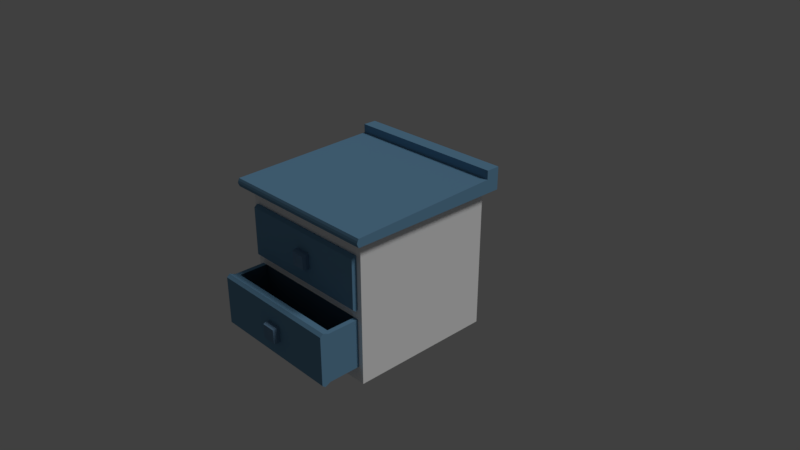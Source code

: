 # Source: Counter_2_Open_drawers.blend  (saved by Blender 2.79.0; exported with 4.5.12 LTS)
import bpy
from mathutils import Matrix  # noqa: F401  (used for matrix-valued properties, if any)

bpy.ops.wm.read_factory_settings(use_empty=True)
scene = bpy.context.scene
scene.name = 'Scene'

# ---- collections
col_collection_1 = bpy.data.collections.new('Collection 1'); scene.collection.children.link(col_collection_1)

# ---- materials (node trees are filled in below, after node groups)
mat_counter_top = bpy.data.materials.new('Counter_top')
mat_counter_top.alpha_threshold = 0.0
mat_counter_top.use_transparent_shadow = False
mat_counter_top.diffuse_color = (0.156, 0.328, 0.4969, 1.0)
mat_counter_top.roughness = 0.5
mat_counter_top.line_color = (0.0, 0.0, 0.0, 1.0)
mat_drawer_in = bpy.data.materials.new('Drawer_In')
mat_drawer_in.alpha_threshold = 0.0
mat_drawer_in.use_transparent_shadow = False
mat_drawer_in.diffuse_color = (0.04817, 0.1022, 0.1559, 1.0)
mat_drawer_in.roughness = 0.5
mat_handler = bpy.data.materials.new('Handler')
mat_handler.alpha_threshold = 0.0
mat_handler.use_transparent_shadow = False
mat_handler.diffuse_color = (0.1668, 0.2948, 0.448, 1.0)
mat_handler.roughness = 0.5
mat_handler.specular_intensity = 0.6583
mat_counter = bpy.data.materials.new('Counter')
mat_counter.alpha_threshold = 0.0
mat_counter.use_transparent_shadow = False
mat_counter.diffuse_color = (1.0, 1.0, 1.0, 1.0)
mat_counter.roughness = 0.5
mat_counter.specular_intensity = 0.2059

# ---- material node trees

# ---- world
world_world = bpy.data.worlds.new('World'); scene.world = world_world
world_world.color = (0.05088, 0.05088, 0.05088)
world_world.use_sun_shadow = False
world_world.sun_shadow_jitter_overblur = 0.0
world_world.cycles.sampling_method = 'MANUAL'

# ---- cameras
cam_camera = bpy.data.cameras.new('Camera')
cam_camera.clip_end = 100.0
cam_camera.lens = 35.0
cam_camera.sensor_width = 32.0
cam_camera.sensor_height = 18.0
cam_camera.ortho_scale = 7.314
cam_camera.dof.focus_distance = 0.0
cam_camera.dof.aperture_fstop = 128.0

# ---- lights
light_lamp = bpy.data.lights.new('Lamp', 'SUN')
light_lamp.transmission_factor = 0.0
light_lamp.cutoff_distance = 30.0
light_lamp.angle = 0.1993
light_lamp.energy = 1.0
light_lamp.shadow_buffer_clip_start = 1.001
light_lamp.shadow_soft_size = 0.1
light_lamp.shadow_cascade_max_distance = 1000.0

# ---- meshes
me_cube_010 = bpy.data.meshes.new('Cube.010')
me_cube_010.from_pydata([(-1.0, -1.0, -1.0), (-1.0, -1.0, 1.0), (-1.0, 1.0, -1.0), (-1.0, 1.0, 1.0), (1.0, -1.0, -1.0), (1.0, -1.0, 1.0), (1.0, 1.0, -1.0), (1.0, 1.0, 1.0), (-1.0, -0.3231, -1.106), (-1.0, -0.3231, 1.106), (1.0, -0.3231, -1.106), (1.0, -0.3231, 1.106), (-1.0, -1.0, 0.0), (-1.0, 1.0, 0.0), (1.0, 1.0, 0.0), (1.0, -1.0, 0.0), (1.0, -0.3231, 0.0), (-1.0, -0.3231, 0.0), (-1.0, 8.85, -1.0), (-1.0, 8.85, 1.0), (1.0, 8.85, -1.0), (1.0, 8.85, 1.0), (-1.0, 8.85, 0.0), (1.0, 8.85, 0.0), (-0.9304, 1.55, 1.0), (0.9304, 1.55, 1.0), (-0.9304, 8.299, 1.0), (0.9304, 8.299, 1.0), (-0.9304, 1.55, -0.5981), (0.9304, 1.55, -0.5981), (-0.9304, 8.299, -0.5981), (0.9304, 8.299, -0.5981)], [], [(17, 9, 3, 13), (2, 13, 22, 18), (16, 11, 5, 15), (15, 5, 1, 12), (8, 10, 4, 0), (11, 9, 1, 5), (7, 3, 9, 11), (2, 6, 10, 8), (14, 7, 11, 16), (12, 1, 9, 17), (0, 12, 17, 8), (6, 14, 16, 10), (4, 15, 12, 0), (10, 16, 15, 4), (3, 7, 25, 24), (8, 17, 13, 2), (22, 19, 21, 23), (18, 22, 23, 20), (13, 3, 19, 22), (14, 6, 20, 23), (6, 2, 18, 20), (7, 14, 23, 21), (26, 24, 28, 30), (21, 19, 26, 27), (7, 21, 27, 25), (19, 3, 24, 26), (28, 29, 31, 30), (25, 27, 31, 29), (27, 26, 30, 31), (24, 25, 29, 28)])
me_cube_010.polygons.foreach_set('material_index', [0, 0, 0, 0, 0, 0, 0, 0, 0, 0, 0, 0, 0, 0, 0, 0, 0, 0, 0, 0, 0, 0, 1, 0, 0, 0, 1, 1, 1, 1])
me_cube_010.materials.append(mat_counter_top)
me_cube_010.materials.append(mat_drawer_in)
me_cube_010.use_remesh_preserve_volume = False
me_cube_010.use_remesh_preserve_attributes = False
me_cube_010.use_mirror_vertex_groups = False
me_cube_010.update()
me_cube_009 = bpy.data.meshes.new('Cube.009')
me_cube_009.from_pydata([(-1.0, -1.0, -1.0), (-1.0, -1.0, 1.0), (-1.0, 1.0, -1.0), (-1.0, 1.0, 1.0), (1.0, -1.0, -1.0), (1.0, -1.0, 1.0), (1.0, 1.0, -1.0), (1.0, 1.0, 1.0), (-1.121, -0.5834, -1.121), (-1.121, -0.5834, 1.121), (1.121, -0.5834, -1.121), (1.121, -0.5834, 1.121), (-0.6517, -0.8593, -0.6517), (-0.6517, -0.8593, 0.6517), (0.6517, -0.8593, -0.6517), (0.6517, -0.8593, 0.6517)], [], [(8, 9, 3, 2), (2, 3, 7, 6), (10, 11, 5, 4), (1, 0, 12, 13), (8, 10, 4, 0), (11, 9, 1, 5), (7, 3, 9, 11), (2, 6, 10, 8), (6, 7, 11, 10), (0, 1, 9, 8), (14, 15, 13, 12), (0, 4, 14, 12), (5, 1, 13, 15), (4, 5, 15, 14)])
me_cube_009.materials.append(mat_handler)
me_cube_009.use_remesh_preserve_volume = False
me_cube_009.use_remesh_preserve_attributes = False
me_cube_009.use_mirror_vertex_groups = False
me_cube_009.update()
me_cube_005 = bpy.data.meshes.new('Cube.005')
me_cube_005.from_pydata([(-1.0, -1.0, -1.0), (-1.0, -1.0, 1.0), (-1.0, 1.0, -1.0), (-1.0, 1.0, 1.0), (1.0, -1.0, -1.0), (1.0, -1.0, 1.0), (1.0, 1.0, -1.0), (1.0, 1.0, 1.0), (-1.121, -0.5834, -1.121), (-1.121, -0.5834, 1.121), (1.121, -0.5834, -1.121), (1.121, -0.5834, 1.121), (-0.6517, -0.8593, -0.6517), (-0.6517, -0.8593, 0.6517), (0.6517, -0.8593, -0.6517), (0.6517, -0.8593, 0.6517)], [], [(8, 9, 3, 2), (2, 3, 7, 6), (10, 11, 5, 4), (1, 0, 12, 13), (8, 10, 4, 0), (11, 9, 1, 5), (7, 3, 9, 11), (2, 6, 10, 8), (6, 7, 11, 10), (0, 1, 9, 8), (14, 15, 13, 12), (0, 4, 14, 12), (5, 1, 13, 15), (4, 5, 15, 14)])
me_cube_005.materials.append(mat_handler)
me_cube_005.use_remesh_preserve_volume = False
me_cube_005.use_remesh_preserve_attributes = False
me_cube_005.use_mirror_vertex_groups = False
me_cube_005.update()
me_cube_003 = bpy.data.meshes.new('Cube.003')
me_cube_003.from_pydata([(-1.0, -1.0, -1.0), (-1.0, -1.0, 1.0), (-1.0, 1.0, -1.0), (-1.0, 1.0, 1.0), (1.0, -1.0, -1.0), (1.0, -1.0, 1.0), (1.0, 1.0, -1.0), (1.0, 1.0, 1.0), (-1.0, -0.3231, -1.106), (-1.0, -0.3231, 1.106), (1.0, -0.3231, -1.106), (1.0, -0.3231, 1.106), (-1.0, -1.0, 0.0), (-1.0, 1.0, 0.0), (1.0, 1.0, 0.0), (1.0, -1.0, 0.0), (1.0, -0.3231, 0.0), (-1.0, -0.3231, 0.0)], [], [(17, 9, 3, 13), (13, 3, 7, 14), (16, 11, 5, 15), (15, 5, 1, 12), (8, 10, 4, 0), (11, 9, 1, 5), (7, 3, 9, 11), (2, 6, 10, 8), (14, 7, 11, 16), (12, 1, 9, 17), (0, 12, 17, 8), (6, 14, 16, 10), (4, 15, 12, 0), (10, 16, 15, 4), (2, 13, 14, 6), (8, 17, 13, 2)])
me_cube_003.materials.append(mat_counter_top)
me_cube_003.use_remesh_preserve_volume = False
me_cube_003.use_remesh_preserve_attributes = False
me_cube_003.use_mirror_vertex_groups = False
me_cube_003.update()
me_cube_002 = bpy.data.meshes.new('Cube.002')
me_cube_002.from_pydata([(-1.0, -1.0, -1.0), (-1.0, -1.0, 1.0), (-1.0, 1.0, -1.0), (-1.0, 1.0, 2.298), (1.0, -1.0, -1.0), (1.0, -1.0, 1.0), (1.0, 1.0, -1.0), (1.0, 1.0, 2.298), (-1.0, 0.8305, -1.0), (-1.0, 0.8305, 2.298), (1.0, 0.8305, -1.0), (1.0, 0.8305, 2.298), (-1.0, 1.0, 4.431), (1.0, 1.0, 4.431), (-1.0, 0.8305, 4.431), (1.0, 0.8305, 4.431), (-1.0, -1.013, -0.5), (-1.0, -1.022, 0.0), (-1.0, -1.013, 0.5), (-1.0, 1.0, 1.473), (-1.0, 1.0, 0.6489), (-1.0, 1.0, -0.1755), (1.0, 1.0, 1.473), (1.0, 1.0, 0.6489), (1.0, 1.0, -0.1755), (1.0, -1.013, 0.5), (1.0, -1.022, 0.0), (1.0, -1.013, -0.5), (1.0, 0.8305, 1.473), (1.0, 0.8305, 0.6489), (1.0, 0.8305, -0.1755), (-1.0, 0.8305, 1.473), (-1.0, 0.8305, 0.6489), (-1.0, 0.8305, -0.1755)], [], [(31, 9, 3, 19), (19, 3, 7, 22), (28, 11, 5, 25), (25, 5, 1, 18), (8, 10, 4, 0), (11, 9, 1, 5), (3, 9, 14, 12), (2, 6, 10, 8), (22, 7, 11, 28), (18, 1, 9, 31), (13, 12, 14, 15), (7, 3, 12, 13), (9, 11, 15, 14), (11, 7, 13, 15), (0, 16, 33, 8), (16, 17, 32, 33), (17, 18, 31, 32), (6, 24, 30, 10), (24, 23, 29, 30), (23, 22, 28, 29), (4, 27, 16, 0), (27, 26, 17, 16), (26, 25, 18, 17), (10, 30, 27, 4), (30, 29, 26, 27), (29, 28, 25, 26), (2, 21, 24, 6), (21, 20, 23, 24), (20, 19, 22, 23), (8, 33, 21, 2), (33, 32, 20, 21), (32, 31, 19, 20)])
me_cube_002.materials.append(mat_counter_top)
me_cube_002.use_remesh_preserve_volume = False
me_cube_002.use_remesh_preserve_attributes = False
me_cube_002.use_mirror_vertex_groups = False
me_cube_002.update()
me_cube_001 = bpy.data.meshes.new('Cube.001')
me_cube_001.from_pydata([(-1.0, -1.0, -1.0), (-1.0, -1.0, 1.0), (-1.0, 1.0, -1.0), (-1.0, 1.0, 1.0), (1.0, -1.0, -1.0), (1.0, -1.0, 1.0), (1.0, 1.0, -1.0), (1.0, 1.0, 1.0), (-1.0, -1.0, -0.1224), (-1.0, 1.0, -0.1224), (1.0, 1.0, -0.1224), (1.0, -1.0, -0.1224), (-1.0, 1.0, -0.6538), (1.0, 1.0, -0.6538), (1.0, -1.0, -0.6538), (-1.0, -1.0, -0.6538), (-0.881, -1.0, -0.1224), (0.881, -1.0, -0.1224), (0.881, -1.0, -0.6538), (-0.881, -1.0, -0.6538), (-0.881, -0.6691, -0.1224), (0.881, -0.6691, -0.1224), (0.881, -0.6691, -0.6538), (-0.881, -0.6691, -0.6538)], [], [(8, 1, 3, 9), (9, 3, 7, 10), (10, 7, 5, 11), (11, 5, 1, 8), (2, 6, 4, 0), (7, 3, 1, 5), (11, 8, 16, 17), (13, 10, 11, 14), (12, 9, 10, 13), (15, 8, 9, 12), (0, 15, 12, 2), (2, 12, 13, 6), (6, 13, 14, 4), (4, 14, 15, 0), (19, 18, 22, 23), (15, 14, 18, 19), (8, 15, 19, 16), (14, 11, 17, 18), (22, 21, 20, 23), (17, 16, 20, 21), (18, 17, 21, 22), (16, 19, 23, 20)])
me_cube_001.materials.append(mat_counter)
me_cube_001.use_remesh_preserve_volume = False
me_cube_001.use_remesh_preserve_attributes = False
me_cube_001.use_mirror_vertex_groups = False
me_cube_001.update()

# ---- objects
ob_cube_005 = bpy.data.objects.new('Cube.005', me_cube_010)
ob_cube_003 = bpy.data.objects.new('Cube.003', me_cube_009)
ob_cube_004 = bpy.data.objects.new('Cube.004', me_cube_005)
ob_cube_002 = bpy.data.objects.new('Cube.002', me_cube_003)
ob_cube_001 = bpy.data.objects.new('Cube.001', me_cube_002)
ob_cube = bpy.data.objects.new('Cube', me_cube_001)
ob_lamp = bpy.data.objects.new('Lamp', light_lamp)
ob_camera = bpy.data.objects.new('Camera', cam_camera)

# ---- transforms, parenting, visibility, modifiers, constraints
ob_cube_005.location = (-0.0001777, -1.494, -0.4549)
ob_cube_005.scale = (0.9308, 0.06095, 0.33)
ob_cube_005.lineart.crease_threshold = 0.0
ob_cube_003.location = (0.04189, -1.55, -0.4595)
ob_cube_003.scale = (0.09472, 0.09472, 0.09472)
ob_cube_003.lineart.crease_threshold = 0.0
ob_cube_004.location = (0.04189, -1.064, 0.3531)
ob_cube_004.scale = (0.09472, 0.09472, 0.09472)
ob_cube_004.lineart.crease_threshold = 0.0
ob_cube_002.location = (-0.0001777, -1.009, 0.3577)
ob_cube_002.scale = (0.9308, 0.06095, 0.33)
ob_cube_002.lineart.crease_threshold = 0.0
ob_cube_001.location = (0.0, 0.0, 0.984)
ob_cube_001.scale = (1.128, 1.128, 0.05613)
ob_cube_001.lineart.crease_threshold = 0.0
ob_cube.location = (0.0, 0.0, 0.0)
ob_cube.lineart.crease_threshold = 0.0
ob_lamp.location = (4.076, 1.005, 5.904)
ob_lamp.rotation_euler = (0.6503, 0.05522, 1.866)
ob_lamp.lock_rotations_4d = False
ob_lamp.empty_display_type = 'ARROWS'
ob_lamp.color = (0.0, 0.0, 0.0, 0.0)
ob_lamp.lineart.crease_threshold = 0.0
ob_camera.location = (7.481, -6.508, 5.344)
ob_camera.rotation_euler = (1.109, 0.0, 0.8149)
ob_camera.lock_rotations_4d = False
ob_camera.empty_display_type = 'ARROWS'
ob_camera.color = (0.0, 0.0, 0.0, 0.0)
ob_camera.display_type = 'WIRE'
ob_camera.lineart.crease_threshold = 0.0

# ---- collection membership
col_collection_1.objects.link(ob_cube_005)
col_collection_1.objects.link(ob_cube_003)
col_collection_1.objects.link(ob_cube_004)
col_collection_1.objects.link(ob_cube_002)
col_collection_1.objects.link(ob_cube_001)
col_collection_1.objects.link(ob_cube)
col_collection_1.objects.link(ob_lamp)
col_collection_1.objects.link(ob_camera)

# ---- scene / render settings (as saved in the file)
scene.camera = ob_camera
scene.frame_start = 1; scene.frame_end = 250; scene.frame_set(0)
scene.render.engine = 'BLENDER_EEVEE_NEXT'
scene.render.resolution_percentage = 50
scene.render.dither_intensity = 0.0
scene.cycles.use_denoising = False
scene.cycles.samples = 128
scene.cycles.sampling_pattern = 'TABULATED_SOBOL'
scene.cycles.use_adaptive_sampling = False
scene.cycles.use_light_tree = False
scene.cycles.blur_glossy = 0.0
scene.cycles.sample_clamp_indirect = 0.0
scene.view_settings.view_transform = 'Standard'
bpy.context.view_layer.update()
